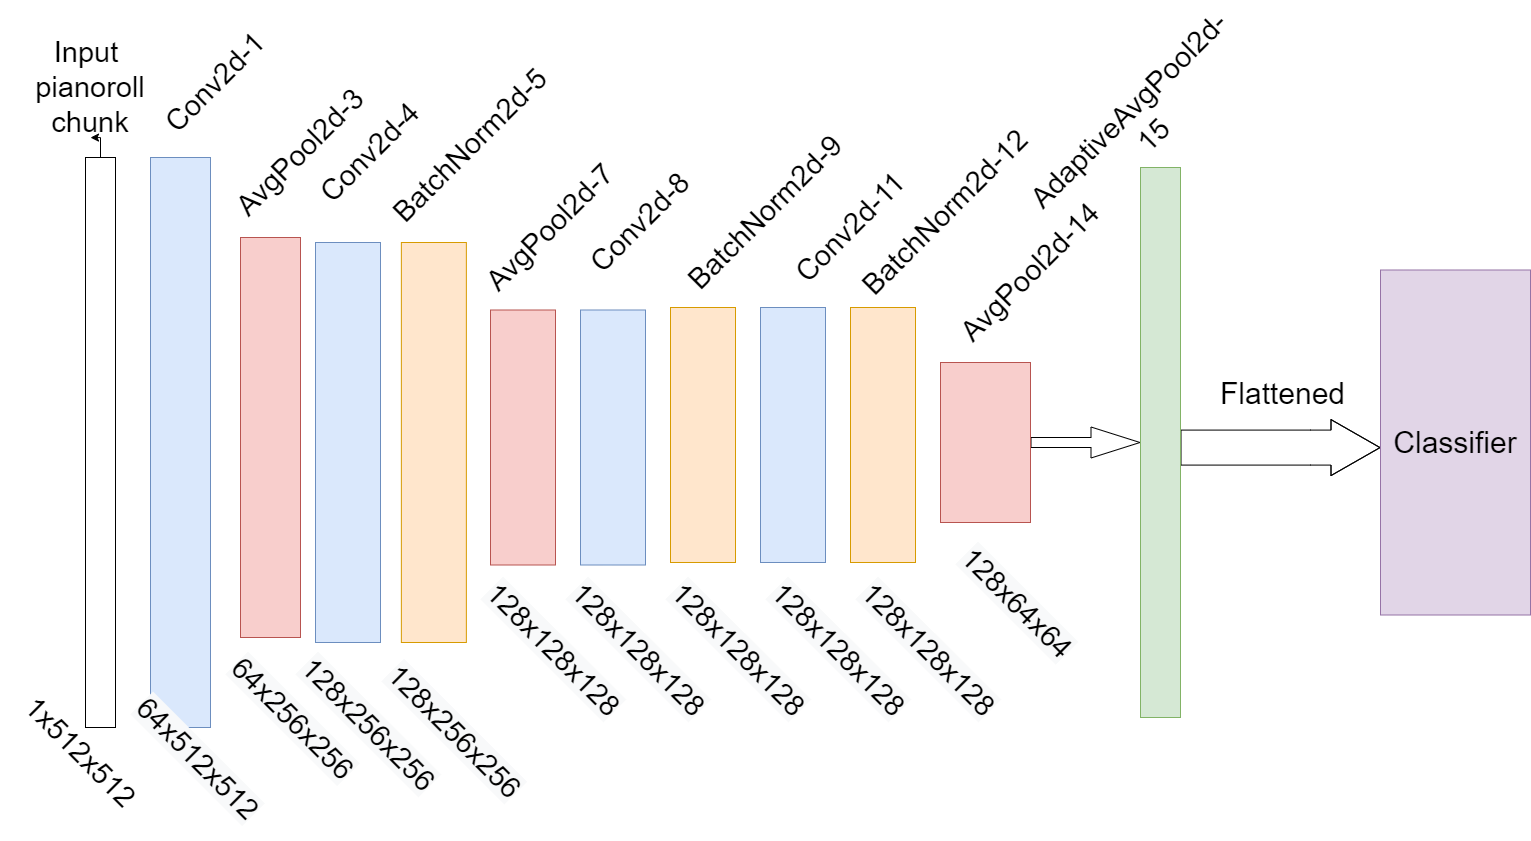

The diagram above was exported from draw.io. Its source (the exported page's mxGraphModel, read from the mxfile embedded in the PNG):
<mxGraphModel dx="1422" dy="793" grid="1" gridSize="10" guides="1" tooltips="1" connect="1" arrows="1" fold="1" page="1" pageScale="1" pageWidth="1100" pageHeight="850" math="0" shadow="0">
  <root>
    <mxCell id="0" />
    <mxCell id="1" parent="0" />
    <mxCell id="zrdLd2c-5l0vp9kHlSC9-3" value="" style="edgeStyle=orthogonalEdgeStyle;rounded=0;orthogonalLoop=1;jettySize=auto;html=1;fontSize=29;" parent="1" source="zrdLd2c-5l0vp9kHlSC9-1" target="zrdLd2c-5l0vp9kHlSC9-2" edge="1">
      <mxGeometry relative="1" as="geometry" />
    </mxCell>
    <mxCell id="zrdLd2c-5l0vp9kHlSC9-1" value="" style="verticalLabelPosition=bottom;verticalAlign=top;html=1;shape=mxgraph.basic.rect;fillColor2=none;strokeWidth=1;size=20;indent=5;" parent="1" vertex="1">
      <mxGeometry x="105" y="160" width="30" height="570" as="geometry" />
    </mxCell>
    <mxCell id="zrdLd2c-5l0vp9kHlSC9-2" value="&lt;font style=&quot;font-size: 29px&quot;&gt;Input &lt;br&gt;pianoroll chunk&lt;br&gt;&lt;/font&gt;" style="text;html=1;strokeColor=none;fillColor=none;align=center;verticalAlign=middle;whiteSpace=wrap;rounded=0;" parent="1" vertex="1">
      <mxGeometry x="20" y="40" width="180" height="100" as="geometry" />
    </mxCell>
    <mxCell id="zrdLd2c-5l0vp9kHlSC9-4" value="1x512x512" style="text;html=1;strokeColor=none;fillColor=none;align=center;verticalAlign=middle;whiteSpace=wrap;rounded=0;fontSize=29;rotation=45;" parent="1" vertex="1">
      <mxGeometry x="70" y="740" width="60" height="30" as="geometry" />
    </mxCell>
    <mxCell id="zrdLd2c-5l0vp9kHlSC9-5" value="" style="rounded=0;whiteSpace=wrap;html=1;fontSize=29;fillColor=#dae8fc;strokeColor=#6c8ebf;" parent="1" vertex="1">
      <mxGeometry x="170" y="160" width="60" height="570" as="geometry" />
    </mxCell>
    <mxCell id="zrdLd2c-5l0vp9kHlSC9-6" value="&lt;span style=&quot;color: rgb(0 , 0 , 0) ; font-family: &amp;#34;helvetica&amp;#34; ; font-size: 29px ; font-style: normal ; font-weight: 400 ; letter-spacing: normal ; text-align: center ; text-indent: 0px ; text-transform: none ; word-spacing: 0px ; background-color: rgb(248 , 249 , 250) ; display: inline ; float: none&quot;&gt;64x512x512&lt;/span&gt;" style="text;whiteSpace=wrap;html=1;fontSize=29;rotation=45;" parent="1" vertex="1">
      <mxGeometry x="135" y="740" width="170" height="50" as="geometry" />
    </mxCell>
    <mxCell id="zrdLd2c-5l0vp9kHlSC9-7" value="Conv2d-1" style="text;html=1;strokeColor=none;fillColor=none;align=center;verticalAlign=middle;whiteSpace=wrap;rounded=0;fontSize=29;rotation=315;" parent="1" vertex="1">
      <mxGeometry x="135" y="70" width="200" height="30" as="geometry" />
    </mxCell>
    <mxCell id="zrdLd2c-5l0vp9kHlSC9-8" value="" style="rounded=0;whiteSpace=wrap;html=1;fontSize=29;fillColor=#f8cecc;strokeColor=#b85450;" parent="1" vertex="1">
      <mxGeometry x="260" y="240" width="60" height="400" as="geometry" />
    </mxCell>
    <mxCell id="zrdLd2c-5l0vp9kHlSC9-9" value="AvgPool2d-3" style="text;html=1;strokeColor=none;fillColor=none;align=center;verticalAlign=middle;whiteSpace=wrap;rounded=0;fontSize=29;rotation=315;" parent="1" vertex="1">
      <mxGeometry x="220" y="140" width="200" height="30" as="geometry" />
    </mxCell>
    <mxCell id="zrdLd2c-5l0vp9kHlSC9-10" value="&lt;span style=&quot;color: rgb(0 , 0 , 0) ; font-family: &amp;#34;helvetica&amp;#34; ; font-size: 29px ; font-style: normal ; font-weight: 400 ; letter-spacing: normal ; text-align: center ; text-indent: 0px ; text-transform: none ; word-spacing: 0px ; background-color: rgb(248 , 249 , 250) ; display: inline ; float: none&quot;&gt;64x256x256&lt;/span&gt;" style="text;whiteSpace=wrap;html=1;fontSize=29;rotation=45;" parent="1" vertex="1">
      <mxGeometry x="230" y="700" width="170" height="50" as="geometry" />
    </mxCell>
    <mxCell id="zrdLd2c-5l0vp9kHlSC9-11" value="" style="rounded=0;whiteSpace=wrap;html=1;fontSize=29;fillColor=#dae8fc;strokeColor=#6c8ebf;" parent="1" vertex="1">
      <mxGeometry x="335" y="245" width="65" height="400" as="geometry" />
    </mxCell>
    <mxCell id="zrdLd2c-5l0vp9kHlSC9-12" value="Conv2d-4" style="text;html=1;strokeColor=none;fillColor=none;align=center;verticalAlign=middle;whiteSpace=wrap;rounded=0;fontSize=29;rotation=315;" parent="1" vertex="1">
      <mxGeometry x="290" y="140" width="200" height="30" as="geometry" />
    </mxCell>
    <mxCell id="zrdLd2c-5l0vp9kHlSC9-13" value="&lt;span style=&quot;color: rgb(0 , 0 , 0) ; font-family: &amp;#34;helvetica&amp;#34; ; font-size: 29px ; font-style: normal ; font-weight: 400 ; letter-spacing: normal ; text-align: center ; text-indent: 0px ; text-transform: none ; word-spacing: 0px ; background-color: rgb(248 , 249 , 250) ; display: inline ; float: none&quot;&gt;128x256x256&lt;/span&gt;" style="text;whiteSpace=wrap;html=1;fontSize=29;rotation=45;" parent="1" vertex="1">
      <mxGeometry x="300" y="700" width="170" height="50" as="geometry" />
    </mxCell>
    <mxCell id="zrdLd2c-5l0vp9kHlSC9-14" value="" style="rounded=0;whiteSpace=wrap;html=1;fontSize=29;fillColor=#ffe6cc;strokeColor=#d79b00;" parent="1" vertex="1">
      <mxGeometry x="420.86" y="245" width="65" height="400" as="geometry" />
    </mxCell>
    <mxCell id="zrdLd2c-5l0vp9kHlSC9-15" value="BatchNorm2d-5" style="text;html=1;strokeColor=none;fillColor=none;align=center;verticalAlign=middle;whiteSpace=wrap;rounded=0;fontSize=29;rotation=315;" parent="1" vertex="1">
      <mxGeometry x="370" y="132.93" width="240" height="30" as="geometry" />
    </mxCell>
    <mxCell id="zrdLd2c-5l0vp9kHlSC9-16" value="&lt;span style=&quot;color: rgb(0 , 0 , 0) ; font-family: &amp;#34;helvetica&amp;#34; ; font-size: 29px ; font-style: normal ; font-weight: 400 ; letter-spacing: normal ; text-align: center ; text-indent: 0px ; text-transform: none ; word-spacing: 0px ; background-color: rgb(248 , 249 , 250) ; display: inline ; float: none&quot;&gt;128x256x256&lt;/span&gt;" style="text;whiteSpace=wrap;html=1;fontSize=29;rotation=45;" parent="1" vertex="1">
      <mxGeometry x="385.86" y="707.07" width="170" height="50" as="geometry" />
    </mxCell>
    <mxCell id="zrdLd2c-5l0vp9kHlSC9-17" value="" style="rounded=0;whiteSpace=wrap;html=1;fontSize=29;fillColor=#f8cecc;strokeColor=#b85450;" parent="1" vertex="1">
      <mxGeometry x="510" y="312.5" width="65" height="255" as="geometry" />
    </mxCell>
    <mxCell id="zrdLd2c-5l0vp9kHlSC9-18" value="AvgPool2d-7" style="text;html=1;strokeColor=none;fillColor=none;align=center;verticalAlign=middle;whiteSpace=wrap;rounded=0;fontSize=29;rotation=315;" parent="1" vertex="1">
      <mxGeometry x="450" y="215" width="240" height="30" as="geometry" />
    </mxCell>
    <mxCell id="zrdLd2c-5l0vp9kHlSC9-19" value="&lt;span style=&quot;color: rgb(0 , 0 , 0) ; font-family: &amp;#34;helvetica&amp;#34; ; font-size: 29px ; font-style: normal ; font-weight: 400 ; letter-spacing: normal ; text-align: center ; text-indent: 0px ; text-transform: none ; word-spacing: 0px ; background-color: rgb(248 , 249 , 250) ; display: inline ; float: none&quot;&gt;128x128x128&lt;/span&gt;" style="text;whiteSpace=wrap;html=1;fontSize=29;rotation=45;" parent="1" vertex="1">
      <mxGeometry x="485" y="625" width="170" height="50" as="geometry" />
    </mxCell>
    <mxCell id="zrdLd2c-5l0vp9kHlSC9-20" value="" style="rounded=0;whiteSpace=wrap;html=1;fontSize=29;fillColor=#dae8fc;strokeColor=#6c8ebf;" parent="1" vertex="1">
      <mxGeometry x="600" y="312.5" width="65" height="255" as="geometry" />
    </mxCell>
    <mxCell id="zrdLd2c-5l0vp9kHlSC9-21" value="Conv2d-8" style="text;html=1;strokeColor=none;fillColor=none;align=center;verticalAlign=middle;whiteSpace=wrap;rounded=0;fontSize=29;rotation=315;" parent="1" vertex="1">
      <mxGeometry x="560" y="210" width="200" height="30" as="geometry" />
    </mxCell>
    <mxCell id="zrdLd2c-5l0vp9kHlSC9-22" value="&lt;span style=&quot;color: rgb(0 , 0 , 0) ; font-family: &amp;#34;helvetica&amp;#34; ; font-size: 29px ; font-style: normal ; font-weight: 400 ; letter-spacing: normal ; text-align: center ; text-indent: 0px ; text-transform: none ; word-spacing: 0px ; background-color: rgb(248 , 249 , 250) ; display: inline ; float: none&quot;&gt;128x128x128&lt;/span&gt;" style="text;whiteSpace=wrap;html=1;fontSize=29;rotation=45;" parent="1" vertex="1">
      <mxGeometry x="570" y="625" width="170" height="50" as="geometry" />
    </mxCell>
    <mxCell id="zrdLd2c-5l0vp9kHlSC9-23" value="" style="rounded=0;whiteSpace=wrap;html=1;fontSize=29;fillColor=#ffe6cc;strokeColor=#d79b00;" parent="1" vertex="1">
      <mxGeometry x="690" y="310" width="65" height="255" as="geometry" />
    </mxCell>
    <mxCell id="zrdLd2c-5l0vp9kHlSC9-24" value="BatchNorm2d-9" style="text;html=1;strokeColor=none;fillColor=none;align=center;verticalAlign=middle;whiteSpace=wrap;rounded=0;fontSize=29;rotation=315;" parent="1" vertex="1">
      <mxGeometry x="665" y="200" width="240" height="30" as="geometry" />
    </mxCell>
    <mxCell id="zrdLd2c-5l0vp9kHlSC9-25" value="&lt;span style=&quot;color: rgb(0 , 0 , 0) ; font-family: &amp;#34;helvetica&amp;#34; ; font-size: 29px ; font-style: normal ; font-weight: 400 ; letter-spacing: normal ; text-align: center ; text-indent: 0px ; text-transform: none ; word-spacing: 0px ; background-color: rgb(248 , 249 , 250) ; display: inline ; float: none&quot;&gt;128x128x128&lt;/span&gt;" style="text;whiteSpace=wrap;html=1;fontSize=29;rotation=45;" parent="1" vertex="1">
      <mxGeometry x="670" y="625" width="170" height="50" as="geometry" />
    </mxCell>
    <mxCell id="zrdLd2c-5l0vp9kHlSC9-26" value="" style="rounded=0;whiteSpace=wrap;html=1;fontSize=29;fillColor=#dae8fc;strokeColor=#6c8ebf;" parent="1" vertex="1">
      <mxGeometry x="780" y="310" width="65" height="255" as="geometry" />
    </mxCell>
    <mxCell id="zrdLd2c-5l0vp9kHlSC9-27" value="Conv2d-11" style="text;html=1;strokeColor=none;fillColor=none;align=center;verticalAlign=middle;whiteSpace=wrap;rounded=0;fontSize=29;rotation=315;" parent="1" vertex="1">
      <mxGeometry x="770" y="215" width="200" height="30" as="geometry" />
    </mxCell>
    <mxCell id="zrdLd2c-5l0vp9kHlSC9-28" value="&lt;span style=&quot;color: rgb(0 , 0 , 0) ; font-family: &amp;#34;helvetica&amp;#34; ; font-size: 29px ; font-style: normal ; font-weight: 400 ; letter-spacing: normal ; text-align: center ; text-indent: 0px ; text-transform: none ; word-spacing: 0px ; background-color: rgb(248 , 249 , 250) ; display: inline ; float: none&quot;&gt;128x128x128&lt;/span&gt;" style="text;whiteSpace=wrap;html=1;fontSize=29;rotation=45;" parent="1" vertex="1">
      <mxGeometry x="770" y="625" width="170" height="50" as="geometry" />
    </mxCell>
    <mxCell id="zrdLd2c-5l0vp9kHlSC9-29" value="" style="rounded=0;whiteSpace=wrap;html=1;fontSize=29;fillColor=#ffe6cc;strokeColor=#d79b00;" parent="1" vertex="1">
      <mxGeometry x="870" y="310" width="65" height="255" as="geometry" />
    </mxCell>
    <mxCell id="zrdLd2c-5l0vp9kHlSC9-30" value="BatchNorm2d-12" style="text;html=1;strokeColor=none;fillColor=none;align=center;verticalAlign=middle;whiteSpace=wrap;rounded=0;fontSize=29;rotation=315;" parent="1" vertex="1">
      <mxGeometry x="845" y="200" width="240" height="30" as="geometry" />
    </mxCell>
    <mxCell id="zrdLd2c-5l0vp9kHlSC9-31" value="&lt;span style=&quot;color: rgb(0 , 0 , 0) ; font-family: &amp;#34;helvetica&amp;#34; ; font-size: 29px ; font-style: normal ; font-weight: 400 ; letter-spacing: normal ; text-align: center ; text-indent: 0px ; text-transform: none ; word-spacing: 0px ; background-color: rgb(248 , 249 , 250) ; display: inline ; float: none&quot;&gt;128x128x128&lt;/span&gt;" style="text;whiteSpace=wrap;html=1;fontSize=29;rotation=45;" parent="1" vertex="1">
      <mxGeometry x="860" y="625" width="170" height="50" as="geometry" />
    </mxCell>
    <mxCell id="3ftFoE9Tacx_jDSqxDU7-9" value="" style="edgeStyle=orthogonalEdgeStyle;shape=flexArrow;rounded=0;orthogonalLoop=1;jettySize=auto;html=1;fontSize=30;startSize=6;endSize=16;strokeWidth=1;" edge="1" parent="1" source="zrdLd2c-5l0vp9kHlSC9-32" target="3ftFoE9Tacx_jDSqxDU7-1">
      <mxGeometry relative="1" as="geometry" />
    </mxCell>
    <mxCell id="zrdLd2c-5l0vp9kHlSC9-32" value="" style="rounded=0;whiteSpace=wrap;html=1;fontSize=29;fillColor=#f8cecc;strokeColor=#b85450;" parent="1" vertex="1">
      <mxGeometry x="960" y="365" width="90" height="160" as="geometry" />
    </mxCell>
    <mxCell id="zrdLd2c-5l0vp9kHlSC9-33" value="AvgPool2d-14" style="text;html=1;strokeColor=none;fillColor=none;align=center;verticalAlign=middle;whiteSpace=wrap;rounded=0;fontSize=29;rotation=315;" parent="1" vertex="1">
      <mxGeometry x="930" y="260" width="240" height="30" as="geometry" />
    </mxCell>
    <mxCell id="zrdLd2c-5l0vp9kHlSC9-34" value="&lt;span style=&quot;color: rgb(0 , 0 , 0) ; font-family: &amp;#34;helvetica&amp;#34; ; font-size: 29px ; font-style: normal ; font-weight: 400 ; letter-spacing: normal ; text-align: center ; text-indent: 0px ; text-transform: none ; word-spacing: 0px ; background-color: rgb(248 , 249 , 250) ; display: inline ; float: none&quot;&gt;128x64x64&lt;/span&gt;" style="text;whiteSpace=wrap;html=1;fontSize=29;rotation=45;" parent="1" vertex="1">
      <mxGeometry x="960" y="590" width="170" height="50" as="geometry" />
    </mxCell>
    <mxCell id="3ftFoE9Tacx_jDSqxDU7-7" value="" style="edgeStyle=orthogonalEdgeStyle;rounded=0;orthogonalLoop=1;jettySize=auto;html=1;fontSize=30;shape=flexArrow;strokeWidth=1;endSize=16;startSize=6;width=35;" edge="1" parent="1" source="3ftFoE9Tacx_jDSqxDU7-1" target="3ftFoE9Tacx_jDSqxDU7-6">
      <mxGeometry relative="1" as="geometry">
        <Array as="points">
          <mxPoint x="1330" y="450" />
          <mxPoint x="1330" y="450" />
        </Array>
      </mxGeometry>
    </mxCell>
    <mxCell id="3ftFoE9Tacx_jDSqxDU7-8" value="Flattened" style="edgeLabel;html=1;align=center;verticalAlign=middle;resizable=0;points=[];fontSize=30;" vertex="1" connectable="0" parent="3ftFoE9Tacx_jDSqxDU7-7">
      <mxGeometry x="0.1599" relative="1" as="geometry">
        <mxPoint x="-15" y="-55" as="offset" />
      </mxGeometry>
    </mxCell>
    <mxCell id="3ftFoE9Tacx_jDSqxDU7-1" value="&lt;p&gt;&lt;br&gt;&lt;/p&gt;" style="rounded=0;whiteSpace=wrap;html=1;fontSize=30;fillColor=#d5e8d4;strokeColor=#82b366;" vertex="1" parent="1">
      <mxGeometry x="1160" y="170" width="40" height="550" as="geometry" />
    </mxCell>
    <mxCell id="3ftFoE9Tacx_jDSqxDU7-3" value="AdaptiveAvgPool2d-15" style="text;html=1;strokeColor=none;fillColor=none;align=center;verticalAlign=middle;whiteSpace=wrap;rounded=0;fontSize=29;rotation=315;" vertex="1" parent="1">
      <mxGeometry x="1103.31" y="110" width="115" height="30" as="geometry" />
    </mxCell>
    <mxCell id="3ftFoE9Tacx_jDSqxDU7-6" value="Classifier" style="rounded=0;whiteSpace=wrap;html=1;fontSize=30;fillColor=#e1d5e7;strokeColor=#9673a6;" vertex="1" parent="1">
      <mxGeometry x="1400" y="272.5" width="150" height="345" as="geometry" />
    </mxCell>
  </root>
</mxGraphModel>